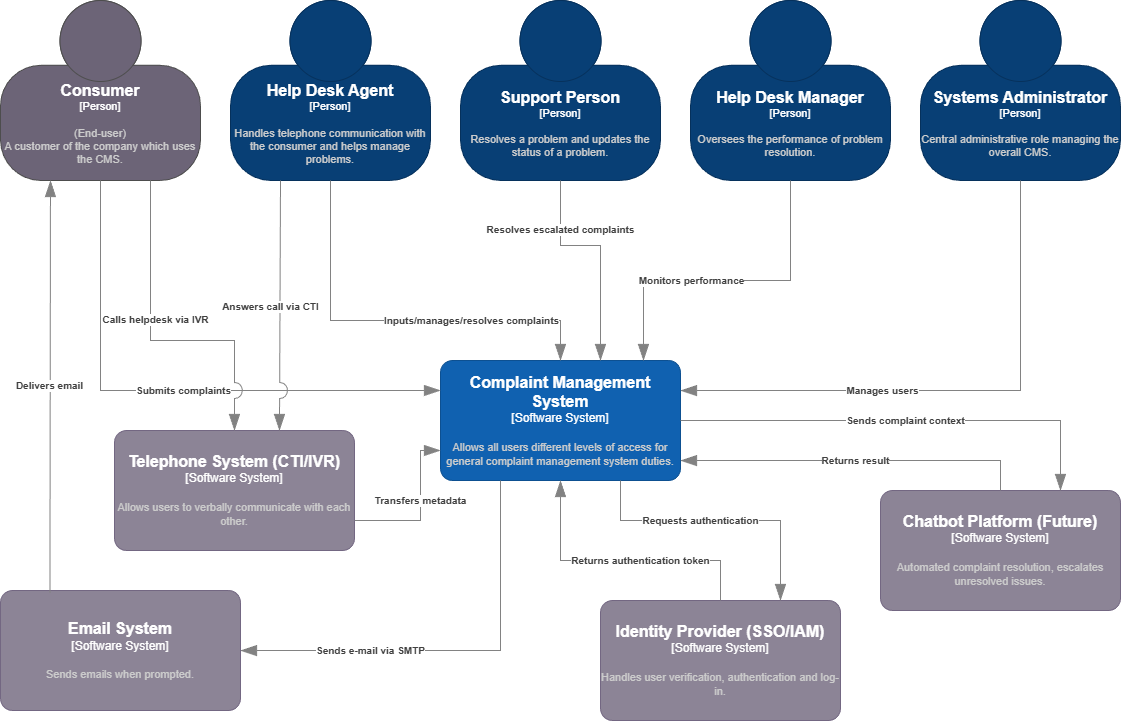

The diagram above was exported from draw.io. Its source (the exported page's mxGraphModel, read from the mxfile embedded in the PNG):
<mxGraphModel dx="974" dy="388" grid="1" gridSize="10" guides="1" tooltips="1" connect="1" arrows="1" fold="1" page="1" pageScale="1" pageWidth="827" pageHeight="1169" math="0" shadow="0">
  <root>
    <mxCell id="0" />
    <mxCell id="1" parent="0" />
    <object placeholders="1" c4Name="Consumer" c4Type="Person" c4Description="(End-user)&#10;A customer of the company which uses the CMS." label="&lt;font style=&quot;font-size: 16px&quot;&gt;&lt;b&gt;%c4Name%&lt;/b&gt;&lt;/font&gt;&lt;div&gt;[%c4Type%]&lt;/div&gt;&lt;br&gt;&lt;div&gt;&lt;font style=&quot;font-size: 11px&quot;&gt;&lt;font color=&quot;#cccccc&quot;&gt;%c4Description%&lt;/font&gt;&lt;/div&gt;" id="9aN2W1YyESN8bcoHkemf-1">
      <mxCell parent="1" style="html=1;fontSize=11;dashed=0;whiteSpace=wrap;fillColor=#6C6477;strokeColor=#4D4D4D;fontColor=#ffffff;shape=mxgraph.c4.person2;align=center;metaEdit=1;points=[[0.5,0,0],[1,0.5,0],[1,0.75,0],[0.75,1,0],[0.5,1,0],[0.25,1,0],[0,0.75,0],[0,0.5,0]];resizable=0;" vertex="1">
        <mxGeometry height="180" width="200" x="60" y="80" as="geometry" />
      </mxCell>
    </object>
    <object placeholders="1" c4Name="Help Desk Agent" c4Type="Person" c4Description="Handles telephone communication with the consumer and helps manage problems." label="&lt;font style=&quot;font-size: 16px&quot;&gt;&lt;b&gt;%c4Name%&lt;/b&gt;&lt;/font&gt;&lt;div&gt;[%c4Type%]&lt;/div&gt;&lt;br&gt;&lt;div&gt;&lt;font style=&quot;font-size: 11px&quot;&gt;&lt;font color=&quot;#cccccc&quot;&gt;%c4Description%&lt;/font&gt;&lt;/div&gt;" id="9aN2W1YyESN8bcoHkemf-2">
      <mxCell parent="1" style="html=1;fontSize=11;dashed=0;whiteSpace=wrap;fillColor=#083F75;strokeColor=#06315C;fontColor=#ffffff;shape=mxgraph.c4.person2;align=center;metaEdit=1;points=[[0.5,0,0],[1,0.5,0],[1,0.75,0],[0.75,1,0],[0.5,1,0],[0.25,1,0],[0,0.75,0],[0,0.5,0]];resizable=0;direction=east;" vertex="1">
        <mxGeometry height="180" width="200" x="290" y="80" as="geometry" />
      </mxCell>
    </object>
    <object placeholders="1" c4Name="Support Person" c4Type="Person" c4Description="Resolves a problem and updates the status of a problem." label="&lt;font style=&quot;font-size: 16px&quot;&gt;&lt;b&gt;%c4Name%&lt;/b&gt;&lt;/font&gt;&lt;div&gt;[%c4Type%]&lt;/div&gt;&lt;br&gt;&lt;div&gt;&lt;font style=&quot;font-size: 11px&quot;&gt;&lt;font color=&quot;#cccccc&quot;&gt;%c4Description%&lt;/font&gt;&lt;/div&gt;" id="9aN2W1YyESN8bcoHkemf-3">
      <mxCell parent="1" style="html=1;fontSize=11;dashed=0;whiteSpace=wrap;fillColor=#083F75;strokeColor=#06315C;fontColor=#ffffff;shape=mxgraph.c4.person2;align=center;metaEdit=1;points=[[0.5,0,0],[1,0.5,0],[1,0.75,0],[0.75,1,0],[0.5,1,0],[0.25,1,0],[0,0.75,0],[0,0.5,0]];resizable=0;direction=east;" vertex="1">
        <mxGeometry height="180" width="200" x="520" y="80" as="geometry" />
      </mxCell>
    </object>
    <object placeholders="1" c4Name="Help Desk Manager" c4Type="Person" c4Description="Oversees the performance of problem resolution." label="&lt;font style=&quot;font-size: 16px&quot;&gt;&lt;b&gt;%c4Name%&lt;/b&gt;&lt;/font&gt;&lt;div&gt;[%c4Type%]&lt;/div&gt;&lt;br&gt;&lt;div&gt;&lt;font style=&quot;font-size: 11px&quot;&gt;&lt;font color=&quot;#cccccc&quot;&gt;%c4Description%&lt;/font&gt;&lt;/div&gt;" id="9aN2W1YyESN8bcoHkemf-5">
      <mxCell parent="1" style="html=1;fontSize=11;dashed=0;whiteSpace=wrap;fillColor=#083F75;strokeColor=#06315C;fontColor=#ffffff;shape=mxgraph.c4.person2;align=center;metaEdit=1;points=[[0.5,0,0],[1,0.5,0],[1,0.75,0],[0.75,1,0],[0.5,1,0],[0.25,1,0],[0,0.75,0],[0,0.5,0]];resizable=0;direction=east;" vertex="1">
        <mxGeometry height="180" width="200" x="750" y="80" as="geometry" />
      </mxCell>
    </object>
    <object placeholders="1" c4Name="Systems Administrator" c4Type="Person" c4Description="Central administrative role managing the overall CMS." label="&lt;font style=&quot;font-size: 16px&quot;&gt;&lt;b&gt;%c4Name%&lt;/b&gt;&lt;/font&gt;&lt;div&gt;[%c4Type%]&lt;/div&gt;&lt;br&gt;&lt;div&gt;&lt;font style=&quot;font-size: 11px&quot;&gt;&lt;font color=&quot;#cccccc&quot;&gt;%c4Description%&lt;/font&gt;&lt;/div&gt;" id="9aN2W1YyESN8bcoHkemf-6">
      <mxCell parent="1" style="html=1;fontSize=11;dashed=0;whiteSpace=wrap;fillColor=#083F75;strokeColor=#06315C;fontColor=#ffffff;shape=mxgraph.c4.person2;align=center;metaEdit=1;points=[[0.5,0,0],[1,0.5,0],[1,0.75,0],[0.75,1,0],[0.5,1,0],[0.25,1,0],[0,0.75,0],[0,0.5,0]];resizable=0;direction=east;" vertex="1">
        <mxGeometry height="180" width="200" x="980" y="80" as="geometry" />
      </mxCell>
    </object>
    <object placeholders="1" c4Name="Complaint Management System" c4Type="Software System" c4Description="Allows all users different levels of access for general complaint management system duties." label="&lt;font style=&quot;font-size: 16px&quot;&gt;&lt;b&gt;%c4Name%&lt;/b&gt;&lt;/font&gt;&lt;div&gt;[%c4Type%]&lt;/div&gt;&lt;br&gt;&lt;div&gt;&lt;font style=&quot;font-size: 11px&quot;&gt;&lt;font color=&quot;#cccccc&quot;&gt;%c4Description%&lt;/font&gt;&lt;/div&gt;" id="9aN2W1YyESN8bcoHkemf-7">
      <mxCell parent="1" style="rounded=1;whiteSpace=wrap;html=1;labelBackgroundColor=none;fillColor=#1061B0;fontColor=#ffffff;align=center;arcSize=10;strokeColor=#0D5091;metaEdit=1;resizable=0;points=[[0.25,0,0],[0.5,0,0],[0.75,0,0],[1,0.25,0],[1,0.5,0],[1,0.75,0],[0.75,1,0],[0.5,1,0],[0.25,1,0],[0,0.75,0],[0,0.5,0],[0,0.25,0]];" vertex="1">
        <mxGeometry height="120" width="240" x="500" y="440" as="geometry" />
      </mxCell>
    </object>
    <object placeholders="1" c4Name="Email System" c4Type="Software System" c4Description="Sends emails when prompted." label="&lt;font style=&quot;font-size: 16px&quot;&gt;&lt;b&gt;%c4Name%&lt;/b&gt;&lt;/font&gt;&lt;div&gt;[%c4Type%]&lt;/div&gt;&lt;br&gt;&lt;div&gt;&lt;font style=&quot;font-size: 11px&quot;&gt;&lt;font color=&quot;#cccccc&quot;&gt;%c4Description%&lt;/font&gt;&lt;/div&gt;" id="9aN2W1YyESN8bcoHkemf-8">
      <mxCell parent="1" style="rounded=1;whiteSpace=wrap;html=1;labelBackgroundColor=none;fillColor=#8C8496;fontColor=#ffffff;align=center;arcSize=10;strokeColor=#736782;metaEdit=1;resizable=0;points=[[0.25,0,0],[0.5,0,0],[0.75,0,0],[1,0.25,0],[1,0.5,0],[1,0.75,0],[0.75,1,0],[0.5,1,0],[0.25,1,0],[0,0.75,0],[0,0.5,0],[0,0.25,0]];" vertex="1">
        <mxGeometry height="120" width="240" x="60" y="670" as="geometry" />
      </mxCell>
    </object>
    <object placeholders="1" c4Name="Telephone System (CTI/IVR)" c4Type="Software System" c4Description="Allows users to verbally communicate with each other." label="&lt;font style=&quot;font-size: 16px&quot;&gt;&lt;b&gt;%c4Name%&lt;/b&gt;&lt;/font&gt;&lt;div&gt;[%c4Type%]&lt;/div&gt;&lt;br&gt;&lt;div&gt;&lt;font style=&quot;font-size: 11px&quot;&gt;&lt;font color=&quot;#cccccc&quot;&gt;%c4Description%&lt;/font&gt;&lt;/div&gt;" id="9aN2W1YyESN8bcoHkemf-9">
      <mxCell parent="1" style="rounded=1;whiteSpace=wrap;html=1;labelBackgroundColor=none;fillColor=#8C8496;fontColor=#ffffff;align=center;arcSize=10;strokeColor=#736782;metaEdit=1;resizable=0;points=[[0.25,0,0],[0.5,0,0],[0.75,0,0],[1,0.25,0],[1,0.5,0],[1,0.75,0],[0.75,1,0],[0.5,1,0],[0.25,1,0],[0,0.75,0],[0,0.5,0],[0,0.25,0]];" vertex="1">
        <mxGeometry height="120" width="240" x="174" y="510" as="geometry" />
      </mxCell>
    </object>
    <object placeholders="1" c4Type="Relationship" c4Description="Submits complaints" label="&lt;div style=&quot;text-align: left&quot;&gt;&lt;div style=&quot;text-align: center&quot;&gt;&lt;b&gt;%c4Description%&lt;/b&gt;&lt;/div&gt;" id="9aN2W1YyESN8bcoHkemf-12">
      <mxCell edge="1" parent="1" source="9aN2W1YyESN8bcoHkemf-1" style="endArrow=blockThin;html=1;fontSize=10;fontColor=#404040;strokeWidth=1;endFill=1;strokeColor=#828282;elbow=vertical;metaEdit=1;endSize=14;startSize=14;jumpStyle=arc;jumpSize=16;rounded=0;edgeStyle=orthogonalEdgeStyle;exitX=0.5;exitY=1;exitDx=0;exitDy=0;exitPerimeter=0;entryX=0;entryY=0.25;entryDx=0;entryDy=0;entryPerimeter=0;" target="9aN2W1YyESN8bcoHkemf-7">
        <mxGeometry relative="1" width="240" x="0.0668" as="geometry">
          <mxPoint as="offset" />
          <Array as="points">
            <mxPoint x="160" y="470" />
          </Array>
          <mxPoint x="80" y="380" as="sourcePoint" />
          <mxPoint x="1000" y="600" as="targetPoint" />
        </mxGeometry>
      </mxCell>
    </object>
    <object placeholders="1" c4Type="Relationship" c4Description="Inputs/manages/resolves complaints" label="&lt;div style=&quot;text-align: left&quot;&gt;&lt;div style=&quot;text-align: center&quot;&gt;&lt;b&gt;%c4Description%&lt;/b&gt;&lt;/div&gt;" id="9aN2W1YyESN8bcoHkemf-13">
      <mxCell edge="1" parent="1" source="9aN2W1YyESN8bcoHkemf-2" style="endArrow=blockThin;html=1;fontSize=10;fontColor=#404040;strokeWidth=1;endFill=1;strokeColor=#828282;elbow=vertical;metaEdit=1;endSize=14;startSize=14;jumpStyle=arc;jumpSize=16;rounded=0;edgeStyle=orthogonalEdgeStyle;exitX=0.5;exitY=1;exitDx=0;exitDy=0;exitPerimeter=0;entryX=0.5;entryY=0;entryDx=0;entryDy=0;entryPerimeter=0;" target="9aN2W1YyESN8bcoHkemf-7">
        <mxGeometry relative="1" width="240" x="0.3688" as="geometry">
          <mxPoint as="offset" />
          <Array as="points">
            <mxPoint x="390" y="400" />
            <mxPoint x="620" y="400" />
          </Array>
          <mxPoint x="440" y="330" as="sourcePoint" />
          <mxPoint x="540" y="440" as="targetPoint" />
        </mxGeometry>
      </mxCell>
    </object>
    <object placeholders="1" c4Type="Relationship" c4Description="Resolves escalated complaints" label="&lt;div style=&quot;text-align: left&quot;&gt;&lt;div style=&quot;text-align: center&quot;&gt;&lt;b&gt;%c4Description%&lt;/b&gt;&lt;/div&gt;" id="9aN2W1YyESN8bcoHkemf-14">
      <mxCell edge="1" parent="1" source="9aN2W1YyESN8bcoHkemf-3" style="endArrow=blockThin;html=1;fontSize=10;fontColor=#404040;strokeWidth=1;endFill=1;strokeColor=#828282;elbow=vertical;metaEdit=1;endSize=14;startSize=14;jumpStyle=arc;jumpSize=16;rounded=0;edgeStyle=orthogonalEdgeStyle;exitX=0.5;exitY=1;exitDx=0;exitDy=0;exitPerimeter=0;">
        <mxGeometry relative="1" width="240" x="-0.5459" as="geometry">
          <mxPoint y="-1" as="offset" />
          <Array as="points">
            <mxPoint x="620" y="325" />
            <mxPoint x="660" y="325" />
            <mxPoint x="660" y="440" />
          </Array>
          <mxPoint x="730" y="330" as="sourcePoint" />
          <mxPoint x="660" y="440" as="targetPoint" />
        </mxGeometry>
      </mxCell>
    </object>
    <object placeholders="1" c4Type="Relationship" c4Description="Monitors performance" label="&lt;div style=&quot;text-align: left&quot;&gt;&lt;div style=&quot;text-align: center&quot;&gt;&lt;b&gt;%c4Description%&lt;/b&gt;&lt;/div&gt;" id="9aN2W1YyESN8bcoHkemf-15">
      <mxCell edge="1" parent="1" source="9aN2W1YyESN8bcoHkemf-5" style="endArrow=blockThin;html=1;fontSize=10;fontColor=#404040;strokeWidth=1;endFill=1;strokeColor=#828282;elbow=vertical;metaEdit=1;endSize=14;startSize=14;jumpStyle=arc;jumpSize=16;rounded=0;edgeStyle=orthogonalEdgeStyle;exitX=0.5;exitY=1;exitDx=0;exitDy=0;exitPerimeter=0;">
        <mxGeometry relative="1" width="240" x="0.2208" as="geometry">
          <mxPoint x="1" as="offset" />
          <Array as="points">
            <mxPoint x="850" y="360" />
            <mxPoint x="703" y="360" />
          </Array>
          <mxPoint x="970" y="310" as="sourcePoint" />
          <mxPoint x="703" y="440" as="targetPoint" />
        </mxGeometry>
      </mxCell>
    </object>
    <object placeholders="1" c4Type="Relationship" c4Description="Manages users" label="&lt;div style=&quot;text-align: left&quot;&gt;&lt;div style=&quot;text-align: center&quot;&gt;&lt;b&gt;%c4Description%&lt;/b&gt;&lt;/div&gt;" id="9aN2W1YyESN8bcoHkemf-16">
      <mxCell edge="1" parent="1" source="9aN2W1YyESN8bcoHkemf-6" style="endArrow=blockThin;html=1;fontSize=10;fontColor=#404040;strokeWidth=1;endFill=1;strokeColor=#828282;elbow=vertical;metaEdit=1;endSize=14;startSize=14;jumpStyle=arc;jumpSize=16;rounded=0;edgeStyle=orthogonalEdgeStyle;exitX=0.5;exitY=1;exitDx=0;exitDy=0;exitPerimeter=0;entryX=1;entryY=0.25;entryDx=0;entryDy=0;entryPerimeter=0;" target="9aN2W1YyESN8bcoHkemf-7">
        <mxGeometry relative="1" width="240" x="0.2668" as="geometry">
          <mxPoint as="offset" />
          <Array as="points">
            <mxPoint x="1080" y="470" />
          </Array>
          <mxPoint x="1137" y="400" as="sourcePoint" />
          <mxPoint x="810" y="470" as="targetPoint" />
        </mxGeometry>
      </mxCell>
    </object>
    <object placeholders="1" c4Type="Relationship" c4Description="Sends e-mail via SMTP" label="&lt;div style=&quot;text-align: left&quot;&gt;&lt;div style=&quot;text-align: center&quot;&gt;&lt;b&gt;%c4Description%&lt;/b&gt;&lt;/div&gt;" id="9aN2W1YyESN8bcoHkemf-17">
      <mxCell edge="1" parent="1" source="9aN2W1YyESN8bcoHkemf-7" style="endArrow=blockThin;html=1;fontSize=10;fontColor=#404040;strokeWidth=1;endFill=1;strokeColor=#828282;elbow=vertical;metaEdit=1;endSize=14;startSize=14;jumpStyle=arc;jumpSize=16;rounded=0;edgeStyle=orthogonalEdgeStyle;exitX=0.25;exitY=1;exitDx=0;exitDy=0;exitPerimeter=0;entryX=1;entryY=0.5;entryDx=0;entryDy=0;entryPerimeter=0;" target="9aN2W1YyESN8bcoHkemf-8">
        <mxGeometry relative="1" width="240" x="0.3955" as="geometry">
          <mxPoint as="offset" />
          <Array as="points">
            <mxPoint x="560" y="730" />
          </Array>
          <mxPoint x="610" y="610" as="sourcePoint" />
          <mxPoint x="350" y="735" as="targetPoint" />
        </mxGeometry>
      </mxCell>
    </object>
    <object placeholders="1" c4Type="Relationship" c4Description="Delivers email" label="&lt;div style=&quot;text-align: left&quot;&gt;&lt;div style=&quot;text-align: center&quot;&gt;&lt;b&gt;%c4Description%&lt;/b&gt;&lt;/div&gt;" id="9aN2W1YyESN8bcoHkemf-18">
      <mxCell edge="1" parent="1" source="9aN2W1YyESN8bcoHkemf-8" style="endArrow=blockThin;html=1;fontSize=10;fontColor=#404040;strokeWidth=1;endFill=1;strokeColor=#828282;elbow=vertical;metaEdit=1;endSize=14;startSize=14;jumpStyle=arc;jumpSize=16;rounded=0;edgeStyle=orthogonalEdgeStyle;entryX=0.25;entryY=1;entryDx=0;entryDy=0;entryPerimeter=0;exitX=0.206;exitY=0.02;exitDx=0;exitDy=0;exitPerimeter=0;" target="9aN2W1YyESN8bcoHkemf-1">
        <mxGeometry relative="1" width="240" as="geometry">
          <Array as="points" />
          <mxPoint x="110" y="1230" as="sourcePoint" />
          <mxPoint x="110" y="230" as="targetPoint" />
        </mxGeometry>
      </mxCell>
    </object>
    <object placeholders="1" c4Type="Relationship" c4Description="Calls helpdesk via IVR" label="&lt;div style=&quot;text-align: left&quot;&gt;&lt;div style=&quot;text-align: center&quot;&gt;&lt;b&gt;%c4Description%&lt;/b&gt;&lt;/div&gt;" id="9aN2W1YyESN8bcoHkemf-20">
      <mxCell edge="1" parent="1" source="9aN2W1YyESN8bcoHkemf-1" style="endArrow=blockThin;html=1;fontSize=10;fontColor=#404040;strokeWidth=1;endFill=1;strokeColor=#828282;elbow=vertical;metaEdit=1;endSize=14;startSize=14;jumpStyle=arc;jumpSize=16;rounded=0;edgeStyle=orthogonalEdgeStyle;exitX=0.75;exitY=1;exitDx=0;exitDy=0;exitPerimeter=0;entryX=0.5;entryY=0;entryDx=0;entryDy=0;entryPerimeter=0;" target="9aN2W1YyESN8bcoHkemf-9">
        <mxGeometry relative="1" width="240" x="-0.0104" y="20" as="geometry">
          <mxPoint y="-1" as="offset" />
          <Array as="points">
            <mxPoint x="210" y="420" />
            <mxPoint x="294" y="420" />
          </Array>
          <mxPoint x="440" y="410" as="sourcePoint" />
          <mxPoint x="270" y="430" as="targetPoint" />
        </mxGeometry>
      </mxCell>
    </object>
    <object placeholders="1" c4Type="Relationship" c4Description="Answers call via CTI" label="&lt;div style=&quot;text-align: left&quot;&gt;&lt;div style=&quot;text-align: center&quot;&gt;&lt;b&gt;%c4Description%&lt;/b&gt;&lt;/div&gt;" id="9aN2W1YyESN8bcoHkemf-21">
      <mxCell edge="1" parent="1" source="9aN2W1YyESN8bcoHkemf-2" style="endArrow=blockThin;html=1;fontSize=10;fontColor=#404040;strokeWidth=1;endFill=1;strokeColor=#828282;elbow=vertical;metaEdit=1;endSize=14;startSize=14;jumpStyle=arc;jumpSize=16;rounded=0;edgeStyle=orthogonalEdgeStyle;exitX=0.25;exitY=1;exitDx=0;exitDy=0;exitPerimeter=0;">
        <mxGeometry relative="1" width="240" x="-0.0001" y="-10" as="geometry">
          <mxPoint y="1" as="offset" />
          <Array as="points">
            <mxPoint x="340" y="460" />
          </Array>
          <mxPoint x="980" y="580" as="sourcePoint" />
          <mxPoint x="339" y="510" as="targetPoint" />
        </mxGeometry>
      </mxCell>
    </object>
    <object placeholders="1" c4Name="Chatbot Platform (Future)" c4Type="Software System" c4Description="Automated complaint resolution, escalates unresolved issues." label="&lt;font style=&quot;font-size: 16px&quot;&gt;&lt;b&gt;%c4Name%&lt;/b&gt;&lt;/font&gt;&lt;div&gt;[%c4Type%]&lt;/div&gt;&lt;br&gt;&lt;div&gt;&lt;font style=&quot;font-size: 11px&quot;&gt;&lt;font color=&quot;#cccccc&quot;&gt;%c4Description%&lt;/font&gt;&lt;/div&gt;" id="W0jMjBBuyuJHnAQm5Z36-1">
      <mxCell parent="1" style="rounded=1;whiteSpace=wrap;html=1;labelBackgroundColor=none;fillColor=#8C8496;fontColor=#ffffff;align=center;arcSize=10;strokeColor=#736782;metaEdit=1;resizable=0;points=[[0.25,0,0],[0.5,0,0],[0.75,0,0],[1,0.25,0],[1,0.5,0],[1,0.75,0],[0.75,1,0],[0.5,1,0],[0.25,1,0],[0,0.75,0],[0,0.5,0],[0,0.25,0]];" vertex="1">
        <mxGeometry height="120" width="240" x="940" y="570" as="geometry" />
      </mxCell>
    </object>
    <object placeholders="1" c4Type="Relationship" c4Description="Sends complaint context" label="&lt;div style=&quot;text-align: left&quot;&gt;&lt;div style=&quot;text-align: center&quot;&gt;&lt;b&gt;%c4Description%&lt;/b&gt;&lt;/div&gt;" id="W0jMjBBuyuJHnAQm5Z36-2">
      <mxCell edge="1" parent="1" source="9aN2W1YyESN8bcoHkemf-7" style="endArrow=blockThin;html=1;fontSize=10;fontColor=#404040;strokeWidth=1;endFill=1;strokeColor=#828282;elbow=vertical;metaEdit=1;endSize=14;startSize=14;jumpStyle=arc;jumpSize=16;rounded=0;edgeStyle=orthogonalEdgeStyle;exitX=1;exitY=0.5;exitDx=0;exitDy=0;exitPerimeter=0;" target="W0jMjBBuyuJHnAQm5Z36-1">
        <mxGeometry relative="1" width="240" as="geometry">
          <Array as="points">
            <mxPoint x="1120" y="500" />
          </Array>
          <mxPoint x="1320" y="610" as="sourcePoint" />
          <mxPoint x="1120" y="670" as="targetPoint" />
        </mxGeometry>
      </mxCell>
    </object>
    <object placeholders="1" c4Type="Relationship" c4Description="Returns result" label="&lt;div style=&quot;text-align: left&quot;&gt;&lt;div style=&quot;text-align: center&quot;&gt;&lt;b&gt;%c4Description%&lt;/b&gt;&lt;/div&gt;" id="W0jMjBBuyuJHnAQm5Z36-3">
      <mxCell edge="1" parent="1" source="W0jMjBBuyuJHnAQm5Z36-1" style="endArrow=blockThin;html=1;fontSize=10;fontColor=#404040;strokeWidth=1;endFill=1;strokeColor=#828282;elbow=vertical;metaEdit=1;endSize=14;startSize=14;jumpStyle=arc;jumpSize=16;rounded=0;edgeStyle=orthogonalEdgeStyle;exitX=0.5;exitY=0;exitDx=0;exitDy=0;exitPerimeter=0;">
        <mxGeometry relative="1" width="240" as="geometry">
          <Array as="points">
            <mxPoint x="1060" y="540" />
          </Array>
          <mxPoint x="1180" y="570" as="sourcePoint" />
          <mxPoint x="740" y="540" as="targetPoint" />
        </mxGeometry>
      </mxCell>
    </object>
    <object placeholders="1" c4Name="Identity Provider (SSO/IAM)" c4Type="Software System" c4Description="Handles user verification, authentication and log-in." label="&lt;font style=&quot;font-size: 16px&quot;&gt;&lt;b&gt;%c4Name%&lt;/b&gt;&lt;/font&gt;&lt;div&gt;[%c4Type%]&lt;/div&gt;&lt;br&gt;&lt;div&gt;&lt;font style=&quot;font-size: 11px&quot;&gt;&lt;font color=&quot;#cccccc&quot;&gt;%c4Description%&lt;/font&gt;&lt;/div&gt;" id="W0jMjBBuyuJHnAQm5Z36-4">
      <mxCell parent="1" style="rounded=1;whiteSpace=wrap;html=1;labelBackgroundColor=none;fillColor=#8C8496;fontColor=#ffffff;align=center;arcSize=10;strokeColor=#736782;metaEdit=1;resizable=0;points=[[0.25,0,0],[0.5,0,0],[0.75,0,0],[1,0.25,0],[1,0.5,0],[1,0.75,0],[0.75,1,0],[0.5,1,0],[0.25,1,0],[0,0.75,0],[0,0.5,0],[0,0.25,0]];" vertex="1">
        <mxGeometry height="120" width="240" x="660" y="680" as="geometry" />
      </mxCell>
    </object>
    <object placeholders="1" c4Type="Relationship" c4Description="Requests authentication" label="&lt;div style=&quot;text-align: left&quot;&gt;&lt;div style=&quot;text-align: center&quot;&gt;&lt;b&gt;%c4Description%&lt;/b&gt;&lt;/div&gt;" id="W0jMjBBuyuJHnAQm5Z36-5">
      <mxCell edge="1" parent="1" source="9aN2W1YyESN8bcoHkemf-7" style="endArrow=blockThin;html=1;fontSize=10;fontColor=#404040;strokeWidth=1;endFill=1;strokeColor=#828282;elbow=vertical;metaEdit=1;endSize=14;startSize=14;jumpStyle=arc;jumpSize=16;rounded=0;edgeStyle=orthogonalEdgeStyle;exitX=0.75;exitY=1;exitDx=0;exitDy=0;exitPerimeter=0;entryX=0.75;entryY=0;entryDx=0;entryDy=0;entryPerimeter=0;" target="W0jMjBBuyuJHnAQm5Z36-4">
        <mxGeometry relative="1" width="240" x="-0.1423" as="geometry">
          <mxPoint as="offset" />
          <Array as="points">
            <mxPoint x="680" y="600" />
            <mxPoint x="840" y="600" />
          </Array>
          <mxPoint x="930" y="630" as="sourcePoint" />
          <mxPoint x="1310" y="660" as="targetPoint" />
        </mxGeometry>
      </mxCell>
    </object>
    <object placeholders="1" c4Type="Relationship" c4Description="Returns authentication token" label="&lt;div style=&quot;text-align: left&quot;&gt;&lt;div style=&quot;text-align: center&quot;&gt;&lt;b&gt;%c4Description%&lt;/b&gt;&lt;/div&gt;" id="W0jMjBBuyuJHnAQm5Z36-6">
      <mxCell edge="1" parent="1" source="W0jMjBBuyuJHnAQm5Z36-4" style="endArrow=blockThin;html=1;fontSize=10;fontColor=#404040;strokeWidth=1;endFill=1;strokeColor=#828282;elbow=vertical;metaEdit=1;endSize=14;startSize=14;jumpStyle=arc;jumpSize=16;rounded=0;edgeStyle=orthogonalEdgeStyle;exitX=0.5;exitY=0;exitDx=0;exitDy=0;exitPerimeter=0;entryX=0.5;entryY=1;entryDx=0;entryDy=0;entryPerimeter=0;" target="9aN2W1YyESN8bcoHkemf-7">
        <mxGeometry relative="1" width="240" x="-0.1434" as="geometry">
          <mxPoint as="offset" />
          <Array as="points">
            <mxPoint x="780" y="640" />
            <mxPoint x="620" y="640" />
          </Array>
          <mxPoint x="710" y="680" as="sourcePoint" />
          <mxPoint x="810" y="800" as="targetPoint" />
        </mxGeometry>
      </mxCell>
    </object>
    <object placeholders="1" c4Type="Relationship" c4Description="Transfers metadata" label="&lt;div style=&quot;text-align: left&quot;&gt;&lt;div style=&quot;text-align: center&quot;&gt;&lt;b&gt;%c4Description%&lt;/b&gt;&lt;/div&gt;" id="W0jMjBBuyuJHnAQm5Z36-7">
      <mxCell edge="1" parent="1" source="9aN2W1YyESN8bcoHkemf-9" style="endArrow=blockThin;html=1;fontSize=10;fontColor=#404040;strokeWidth=1;endFill=1;strokeColor=#828282;elbow=vertical;metaEdit=1;endSize=14;startSize=14;jumpStyle=arc;jumpSize=16;rounded=0;edgeStyle=orthogonalEdgeStyle;exitX=1;exitY=0.75;exitDx=0;exitDy=0;exitPerimeter=0;entryX=0;entryY=0.75;entryDx=0;entryDy=0;entryPerimeter=0;" target="9aN2W1YyESN8bcoHkemf-7">
        <mxGeometry relative="1" width="240" x="0.1026" as="geometry">
          <mxPoint as="offset" />
          <Array as="points">
            <mxPoint x="480" y="600" />
            <mxPoint x="480" y="530" />
          </Array>
          <mxPoint x="1260" y="790" as="sourcePoint" />
          <mxPoint x="531" y="590" as="targetPoint" />
        </mxGeometry>
      </mxCell>
    </object>
  </root>
</mxGraphModel>